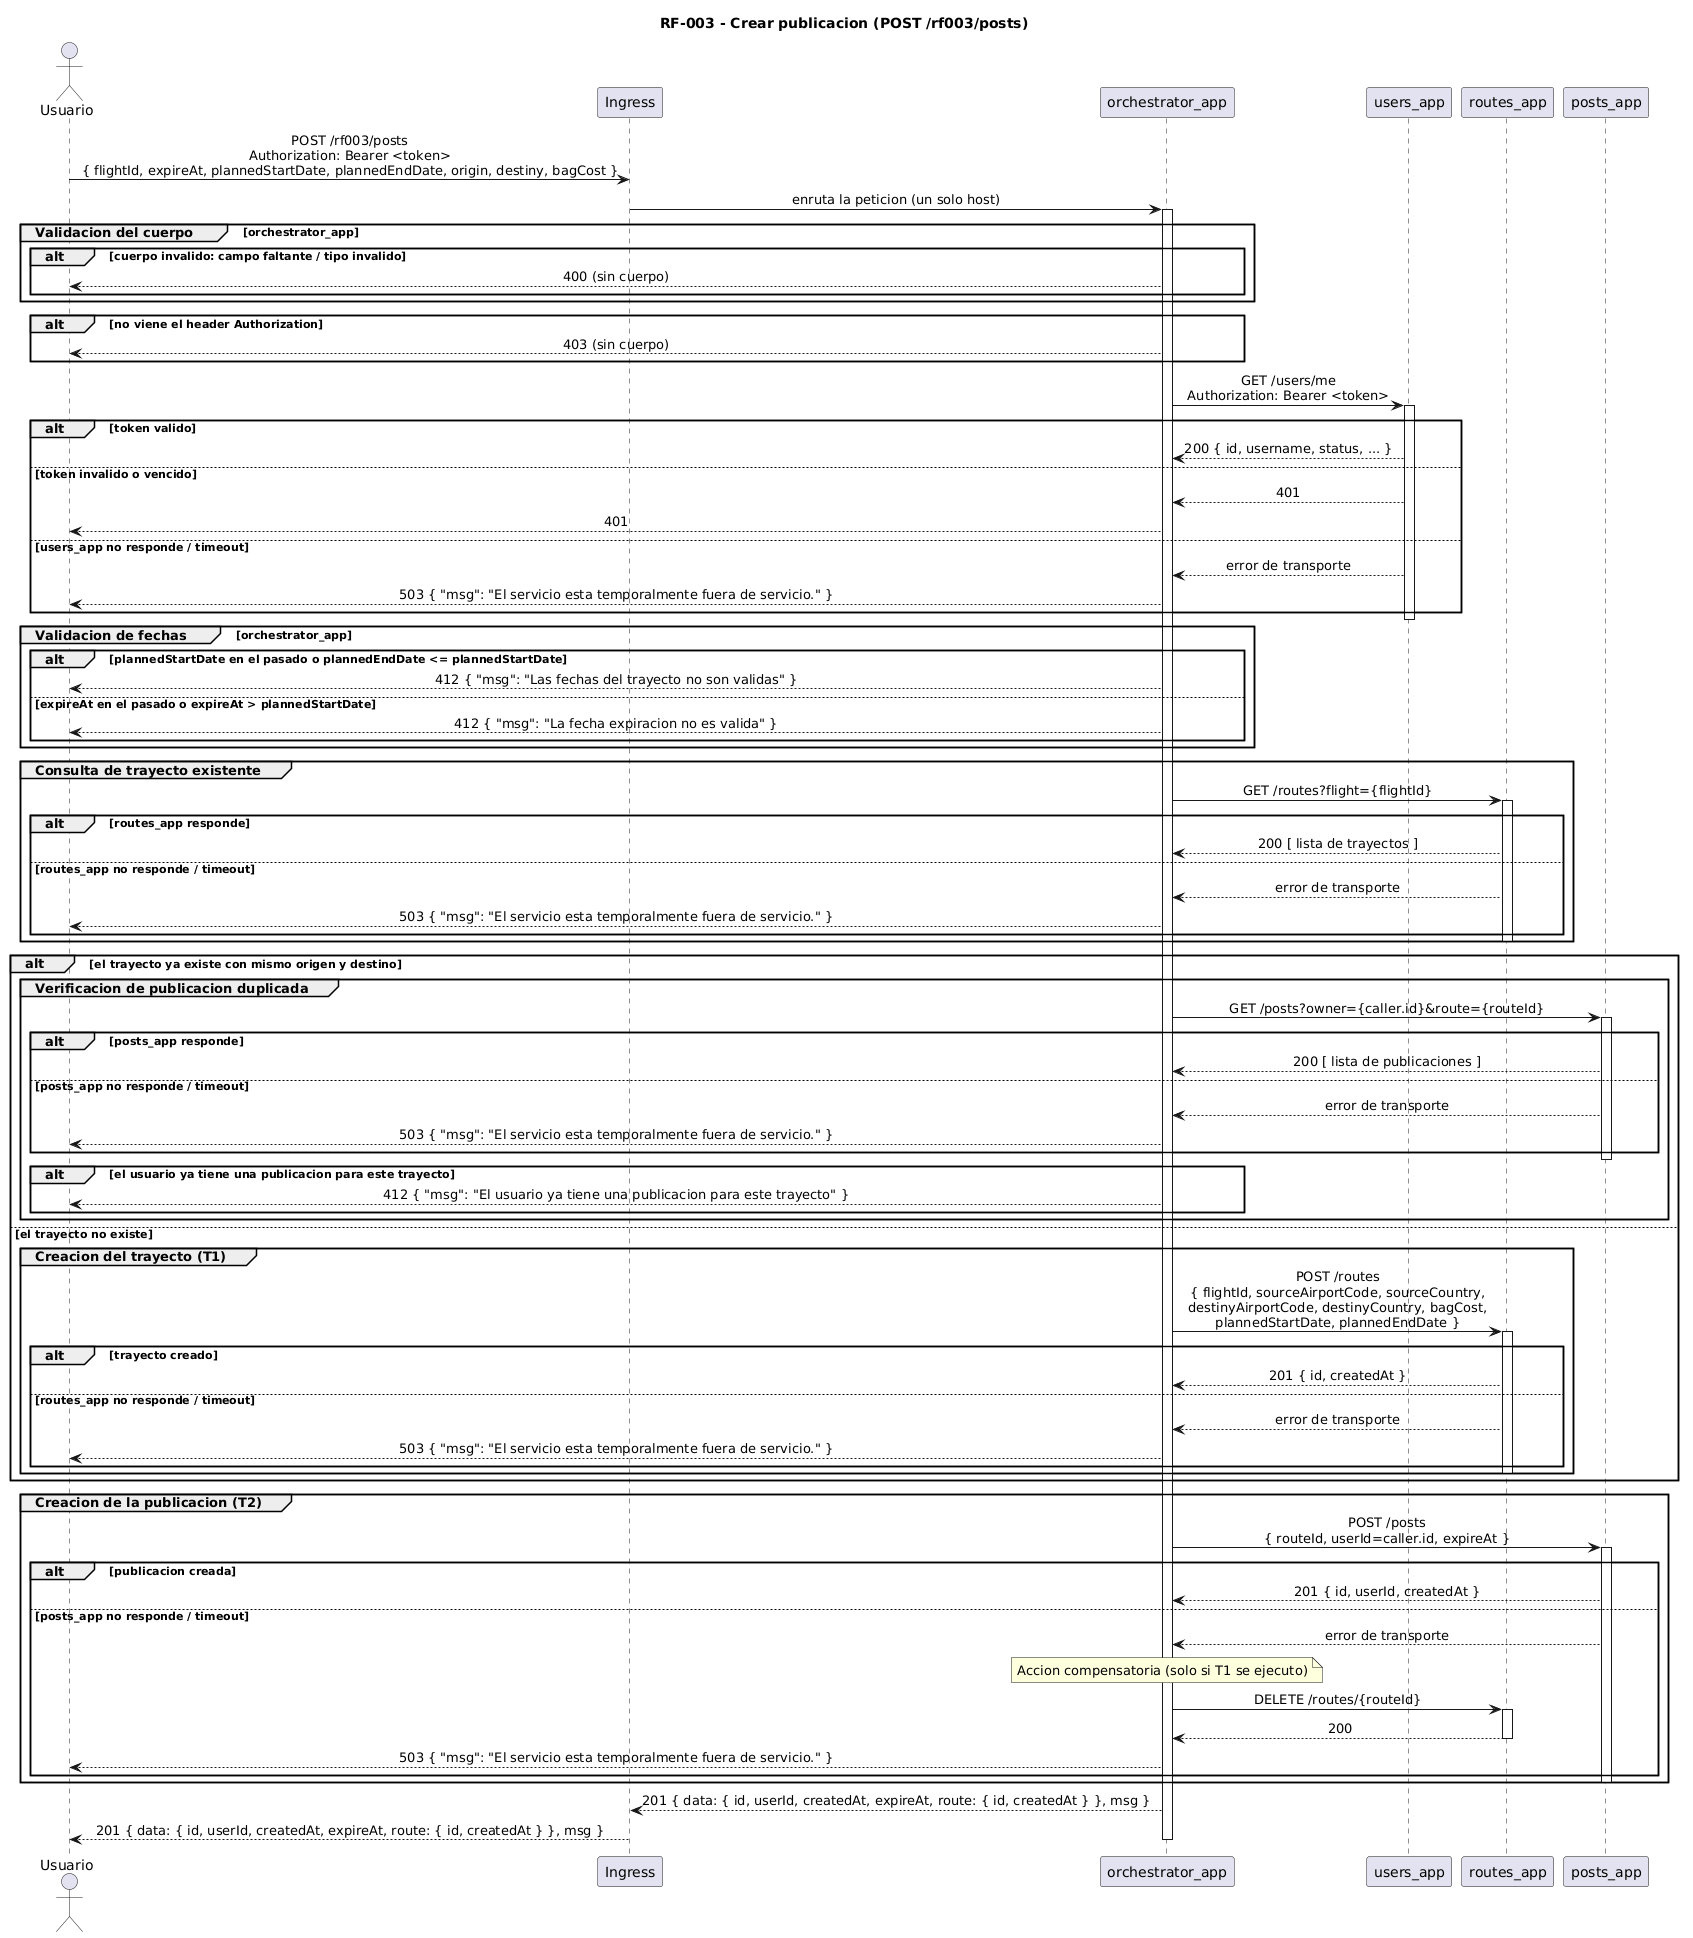

The diagram above was rendered by PlantUML. Its source (embedded in the PNG):
@startuml rf003-sequence

title RF-003 - Crear publicacion (POST /rf003/posts)

skinparam responseMessageBelowArrow true
skinparam sequenceMessageAlign center

actor "Usuario" as user
participant "Ingress" as ingress
participant "orchestrator_app" as orch
participant "users_app" as users
participant "routes_app" as routes
participant "posts_app" as posts

user -> ingress : POST /rf003/posts\nAuthorization: Bearer <token>\n{ flightId, expireAt, plannedStartDate, plannedEndDate, origin, destiny, bagCost }
ingress -> orch : enruta la peticion (un solo host)
activate orch

group Validacion del cuerpo [orchestrator_app]
    alt cuerpo invalido: campo faltante / tipo invalido
        orch --> user : 400 (sin cuerpo)
    end
end

alt no viene el header Authorization
    orch --> user : 403 (sin cuerpo)
end

orch -> users : GET /users/me\nAuthorization: Bearer <token>
activate users
alt token valido
    users --> orch : 200 { id, username, status, ... }
else token invalido o vencido
    users --> orch : 401
    orch --> user : 401
else users_app no responde / timeout
    users --> orch : error de transporte
    orch --> user : 503 { "msg": "El servicio esta temporalmente fuera de servicio." }
end
deactivate users

group Validacion de fechas [orchestrator_app]
    alt plannedStartDate en el pasado o plannedEndDate <= plannedStartDate
        orch --> user : 412 { "msg": "Las fechas del trayecto no son validas" }
    else expireAt en el pasado o expireAt > plannedStartDate
        orch --> user : 412 { "msg": "La fecha expiracion no es valida" }
    end
end

group Consulta de trayecto existente
    orch -> routes : GET /routes?flight={flightId}
    activate routes
    alt routes_app responde
        routes --> orch : 200 [ lista de trayectos ]
    else routes_app no responde / timeout
        routes --> orch : error de transporte
        orch --> user : 503 { "msg": "El servicio esta temporalmente fuera de servicio." }
    end
    deactivate routes
end

alt el trayecto ya existe con mismo origen y destino
    group Verificacion de publicacion duplicada
        orch -> posts : GET /posts?owner={caller.id}&route={routeId}
        activate posts
        alt posts_app responde
            posts --> orch : 200 [ lista de publicaciones ]
        else posts_app no responde / timeout
            posts --> orch : error de transporte
            orch --> user : 503 { "msg": "El servicio esta temporalmente fuera de servicio." }
        end
        deactivate posts

        alt el usuario ya tiene una publicacion para este trayecto
            orch --> user : 412 { "msg": "El usuario ya tiene una publicacion para este trayecto" }
        end
    end

else el trayecto no existe
    group Creacion del trayecto (T1)
        orch -> routes : POST /routes\n{ flightId, sourceAirportCode, sourceCountry,\ndestinyAirportCode, destinyCountry, bagCost,\nplannedStartDate, plannedEndDate }
        activate routes
        alt trayecto creado
            routes --> orch : 201 { id, createdAt }
        else routes_app no responde / timeout
            routes --> orch : error de transporte
            orch --> user : 503 { "msg": "El servicio esta temporalmente fuera de servicio." }
        end
        deactivate routes
    end
end

group Creacion de la publicacion (T2)
    orch -> posts : POST /posts\n{ routeId, userId=caller.id, expireAt }
    activate posts
    alt publicacion creada
        posts --> orch : 201 { id, userId, createdAt }
    else posts_app no responde / timeout
        posts --> orch : error de transporte
        note over orch : Accion compensatoria (solo si T1 se ejecuto)
        orch -> routes : DELETE /routes/{routeId}
        activate routes
        routes --> orch : 200
        deactivate routes
        orch --> user : 503 { "msg": "El servicio esta temporalmente fuera de servicio." }
    end
    deactivate posts
end

orch --> ingress : 201 { data: { id, userId, createdAt, expireAt, route: { id, createdAt } }, msg }
ingress --> user : 201 { data: { id, userId, createdAt, expireAt, route: { id, createdAt } }, msg }
deactivate orch

@enduml